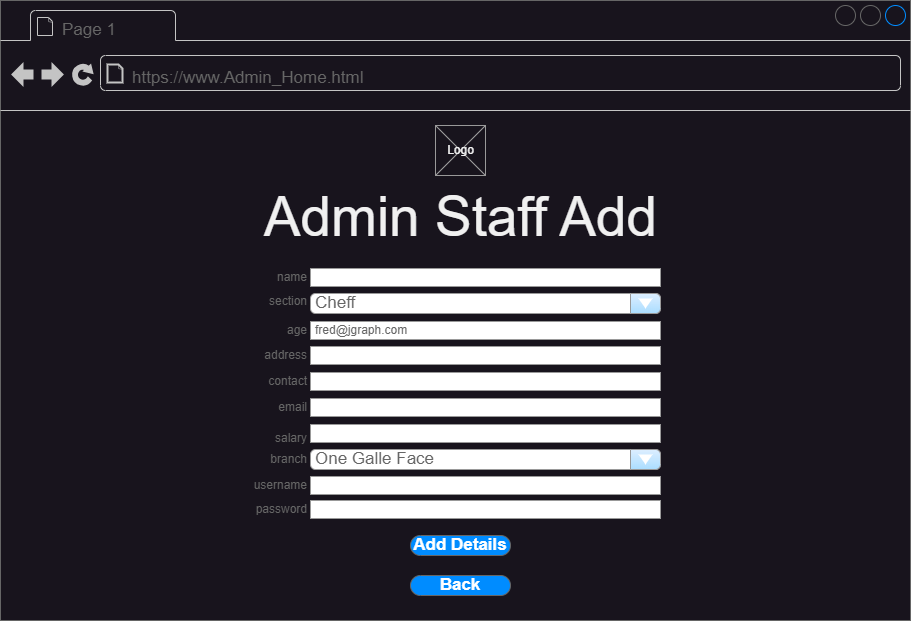

The diagram above was exported from draw.io. Its source (the exported page's mxGraphModel, read from the mxfile embedded in the PNG):
<mxGraphModel dx="1674" dy="836" grid="1" gridSize="10" guides="1" tooltips="1" connect="1" arrows="1" fold="1" page="1" pageScale="1" pageWidth="827" pageHeight="1169" math="0" shadow="0">
  <root>
    <mxCell id="0" />
    <mxCell id="1" parent="0" />
    <mxCell id="8R2meNSlnnWfXJwPKQnz-1" value="" style="strokeWidth=1;shadow=0;dashed=0;align=center;html=1;shape=mxgraph.mockup.containers.browserWindow;rSize=0;strokeColor=#666666;strokeColor2=#008cff;strokeColor3=#c4c4c4;mainText=,;recursiveResize=0;container=0;" vertex="1" parent="1">
      <mxGeometry x="50" y="115" width="910" height="620" as="geometry" />
    </mxCell>
    <mxCell id="8R2meNSlnnWfXJwPKQnz-2" value="Page 1" style="strokeWidth=1;shadow=0;dashed=0;align=center;html=1;shape=mxgraph.mockup.containers.anchor;fontSize=17;fontColor=#666666;align=left;whiteSpace=wrap;" vertex="1" parent="1">
      <mxGeometry x="110" y="132" width="110" height="26" as="geometry" />
    </mxCell>
    <mxCell id="8R2meNSlnnWfXJwPKQnz-3" value="https://www.Admin_Home.html" style="strokeWidth=1;shadow=0;dashed=0;align=center;html=1;shape=mxgraph.mockup.containers.anchor;rSize=0;fontSize=17;fontColor=#666666;align=left;" vertex="1" parent="1">
      <mxGeometry x="180" y="180" width="250" height="26" as="geometry" />
    </mxCell>
    <mxCell id="8R2meNSlnnWfXJwPKQnz-88" value="" style="group" vertex="1" connectable="0" parent="1">
      <mxGeometry x="485" y="240" width="50" height="50" as="geometry" />
    </mxCell>
    <mxCell id="8R2meNSlnnWfXJwPKQnz-86" value="" style="verticalLabelPosition=bottom;shadow=0;dashed=0;align=center;html=1;verticalAlign=top;strokeWidth=1;shape=mxgraph.mockup.graphics.simpleIcon;strokeColor=#999999;" vertex="1" parent="8R2meNSlnnWfXJwPKQnz-88">
      <mxGeometry width="50" height="50" as="geometry" />
    </mxCell>
    <mxCell id="8R2meNSlnnWfXJwPKQnz-87" value="Logo" style="text;html=1;align=center;verticalAlign=middle;resizable=0;points=[];autosize=1;strokeColor=none;fillColor=none;" vertex="1" parent="8R2meNSlnnWfXJwPKQnz-88">
      <mxGeometry y="10" width="50" height="30" as="geometry" />
    </mxCell>
    <mxCell id="8R2meNSlnnWfXJwPKQnz-89" value="&lt;font style=&quot;font-size: 55px;&quot;&gt;Admin Staff Add&lt;/font&gt;" style="text;html=1;align=center;verticalAlign=middle;resizable=0;points=[];autosize=1;strokeColor=none;fillColor=none;" vertex="1" parent="1">
      <mxGeometry x="300" y="291" width="420" height="80" as="geometry" />
    </mxCell>
    <mxCell id="8R2meNSlnnWfXJwPKQnz-124" value="" style="group" vertex="1" connectable="0" parent="1">
      <mxGeometry x="310" y="544" width="400" height="18" as="geometry" />
    </mxCell>
    <mxCell id="8R2meNSlnnWfXJwPKQnz-125" value="salary" style="strokeWidth=1;shadow=0;dashed=0;align=center;html=1;shape=mxgraph.mockup.forms.anchor;align=right;spacingRight=2;fontColor=#666666;" vertex="1" parent="8R2meNSlnnWfXJwPKQnz-124">
      <mxGeometry width="50" height="18" as="geometry" />
    </mxCell>
    <mxCell id="8R2meNSlnnWfXJwPKQnz-126" value="" style="strokeWidth=1;shadow=0;dashed=0;align=center;html=1;shape=mxgraph.mockup.forms.rrect;fillColor=#ffffff;rSize=0;fontColor=#666666;align=left;spacingLeft=3;strokeColor=#999999;" vertex="1" parent="8R2meNSlnnWfXJwPKQnz-124">
      <mxGeometry x="50" y="-5" width="350" height="18" as="geometry" />
    </mxCell>
    <mxCell id="8R2meNSlnnWfXJwPKQnz-127" value="One Galle Face" style="strokeWidth=1;shadow=0;dashed=0;align=center;html=1;shape=mxgraph.mockup.forms.comboBox;strokeColor=#999999;fillColor=#ddeeff;align=left;fillColor2=#aaddff;mainText=;fontColor=#666666;fontSize=17;spacingLeft=3;direction=east;" vertex="1" parent="1">
      <mxGeometry x="360" y="564" width="350" height="20" as="geometry" />
    </mxCell>
    <mxCell id="8R2meNSlnnWfXJwPKQnz-123" value="" style="group" vertex="1" connectable="0" parent="1">
      <mxGeometry x="310" y="513" width="400" height="18" as="geometry" />
    </mxCell>
    <mxCell id="8R2meNSlnnWfXJwPKQnz-118" value="email" style="strokeWidth=1;shadow=0;dashed=0;align=center;html=1;shape=mxgraph.mockup.forms.anchor;align=right;spacingRight=2;fontColor=#666666;" vertex="1" parent="8R2meNSlnnWfXJwPKQnz-123">
      <mxGeometry width="50" height="18" as="geometry" />
    </mxCell>
    <mxCell id="8R2meNSlnnWfXJwPKQnz-119" value="" style="strokeWidth=1;shadow=0;dashed=0;align=center;html=1;shape=mxgraph.mockup.forms.rrect;fillColor=#ffffff;rSize=0;fontColor=#666666;align=left;spacingLeft=3;strokeColor=#999999;" vertex="1" parent="8R2meNSlnnWfXJwPKQnz-123">
      <mxGeometry x="50" width="350" height="18" as="geometry" />
    </mxCell>
    <mxCell id="8R2meNSlnnWfXJwPKQnz-128" value="branch" style="strokeWidth=1;shadow=0;dashed=0;align=center;html=1;shape=mxgraph.mockup.forms.anchor;align=right;spacingRight=2;fontColor=#666666;" vertex="1" parent="1">
      <mxGeometry x="310" y="565" width="50" height="18" as="geometry" />
    </mxCell>
    <mxCell id="8R2meNSlnnWfXJwPKQnz-129" value="" style="group" vertex="1" connectable="0" parent="1">
      <mxGeometry x="310" y="487" width="400" height="18" as="geometry" />
    </mxCell>
    <mxCell id="8R2meNSlnnWfXJwPKQnz-130" value="contact" style="strokeWidth=1;shadow=0;dashed=0;align=center;html=1;shape=mxgraph.mockup.forms.anchor;align=right;spacingRight=2;fontColor=#666666;" vertex="1" parent="8R2meNSlnnWfXJwPKQnz-129">
      <mxGeometry width="50" height="18" as="geometry" />
    </mxCell>
    <mxCell id="8R2meNSlnnWfXJwPKQnz-131" value="" style="strokeWidth=1;shadow=0;dashed=0;align=center;html=1;shape=mxgraph.mockup.forms.rrect;fillColor=#ffffff;rSize=0;fontColor=#666666;align=left;spacingLeft=3;strokeColor=#999999;" vertex="1" parent="8R2meNSlnnWfXJwPKQnz-129">
      <mxGeometry x="50" width="350" height="18" as="geometry" />
    </mxCell>
    <mxCell id="8R2meNSlnnWfXJwPKQnz-135" value="" style="group" vertex="1" connectable="0" parent="1">
      <mxGeometry x="310" y="591" width="400" height="18" as="geometry" />
    </mxCell>
    <mxCell id="8R2meNSlnnWfXJwPKQnz-136" value="username" style="strokeWidth=1;shadow=0;dashed=0;align=center;html=1;shape=mxgraph.mockup.forms.anchor;align=right;spacingRight=2;fontColor=#666666;" vertex="1" parent="8R2meNSlnnWfXJwPKQnz-135">
      <mxGeometry width="50" height="18" as="geometry" />
    </mxCell>
    <mxCell id="8R2meNSlnnWfXJwPKQnz-137" value="" style="strokeWidth=1;shadow=0;dashed=0;align=center;html=1;shape=mxgraph.mockup.forms.rrect;fillColor=#ffffff;rSize=0;fontColor=#666666;align=left;spacingLeft=3;strokeColor=#999999;" vertex="1" parent="8R2meNSlnnWfXJwPKQnz-135">
      <mxGeometry x="50" width="350" height="18" as="geometry" />
    </mxCell>
    <mxCell id="8R2meNSlnnWfXJwPKQnz-132" value="" style="group" vertex="1" connectable="0" parent="1">
      <mxGeometry x="310" y="615" width="400" height="18" as="geometry" />
    </mxCell>
    <mxCell id="8R2meNSlnnWfXJwPKQnz-133" value="password" style="strokeWidth=1;shadow=0;dashed=0;align=center;html=1;shape=mxgraph.mockup.forms.anchor;align=right;spacingRight=2;fontColor=#666666;" vertex="1" parent="8R2meNSlnnWfXJwPKQnz-132">
      <mxGeometry width="50" height="18" as="geometry" />
    </mxCell>
    <mxCell id="8R2meNSlnnWfXJwPKQnz-134" value="" style="strokeWidth=1;shadow=0;dashed=0;align=center;html=1;shape=mxgraph.mockup.forms.rrect;fillColor=#ffffff;rSize=0;fontColor=#666666;align=left;spacingLeft=3;strokeColor=#999999;" vertex="1" parent="8R2meNSlnnWfXJwPKQnz-132">
      <mxGeometry x="50" width="350" height="18" as="geometry" />
    </mxCell>
    <mxCell id="8R2meNSlnnWfXJwPKQnz-122" value="Cheff" style="strokeWidth=1;shadow=0;dashed=0;align=center;html=1;shape=mxgraph.mockup.forms.comboBox;strokeColor=#999999;fillColor=#ddeeff;align=left;fillColor2=#aaddff;mainText=;fontColor=#666666;fontSize=17;spacingLeft=3;direction=east;" vertex="1" parent="1">
      <mxGeometry x="360" y="408" width="350" height="20" as="geometry" />
    </mxCell>
    <mxCell id="8R2meNSlnnWfXJwPKQnz-110" value="name" style="strokeWidth=1;shadow=0;dashed=0;align=center;html=1;shape=mxgraph.mockup.forms.anchor;align=right;spacingRight=2;fontColor=#666666;" vertex="1" parent="1">
      <mxGeometry x="310" y="383" width="50" height="18" as="geometry" />
    </mxCell>
    <mxCell id="8R2meNSlnnWfXJwPKQnz-111" value="" style="strokeWidth=1;shadow=0;dashed=0;align=center;html=1;shape=mxgraph.mockup.forms.rrect;fillColor=#ffffff;rSize=0;fontColor=#666666;align=left;spacingLeft=3;strokeColor=#999999;" vertex="1" parent="1">
      <mxGeometry x="360" y="383" width="350" height="18" as="geometry" />
    </mxCell>
    <mxCell id="8R2meNSlnnWfXJwPKQnz-112" value="section" style="strokeWidth=1;shadow=0;dashed=0;align=center;html=1;shape=mxgraph.mockup.forms.anchor;align=right;spacingRight=2;fontColor=#666666;" vertex="1" parent="1">
      <mxGeometry x="310" y="407" width="50" height="18" as="geometry" />
    </mxCell>
    <mxCell id="8R2meNSlnnWfXJwPKQnz-114" value="age" style="strokeWidth=1;shadow=0;dashed=0;align=center;html=1;shape=mxgraph.mockup.forms.anchor;align=right;spacingRight=2;fontColor=#666666;" vertex="1" parent="1">
      <mxGeometry x="310" y="436" width="50" height="18" as="geometry" />
    </mxCell>
    <mxCell id="8R2meNSlnnWfXJwPKQnz-115" value="fred@jgraph.com" style="strokeWidth=1;shadow=0;dashed=0;align=center;html=1;shape=mxgraph.mockup.forms.rrect;fillColor=#ffffff;rSize=0;fontColor=#666666;align=left;spacingLeft=3;strokeColor=#999999;" vertex="1" parent="1">
      <mxGeometry x="360" y="436" width="350" height="18" as="geometry" />
    </mxCell>
    <mxCell id="8R2meNSlnnWfXJwPKQnz-116" value="address" style="strokeWidth=1;shadow=0;dashed=0;align=center;html=1;shape=mxgraph.mockup.forms.anchor;align=right;spacingRight=2;fontColor=#666666;" vertex="1" parent="1">
      <mxGeometry x="310" y="461" width="50" height="18" as="geometry" />
    </mxCell>
    <mxCell id="8R2meNSlnnWfXJwPKQnz-117" value="" style="strokeWidth=1;shadow=0;dashed=0;align=center;html=1;shape=mxgraph.mockup.forms.rrect;fillColor=#ffffff;rSize=0;fontColor=#666666;align=left;spacingLeft=3;strokeColor=#999999;" vertex="1" parent="1">
      <mxGeometry x="360" y="461" width="350" height="18" as="geometry" />
    </mxCell>
    <mxCell id="8R2meNSlnnWfXJwPKQnz-140" value="Add Details" style="strokeWidth=1;shadow=0;dashed=0;align=center;html=1;shape=mxgraph.mockup.buttons.button;strokeColor=#666666;fontColor=#ffffff;mainText=;buttonStyle=round;fontSize=17;fontStyle=1;fillColor=#008cff;whiteSpace=wrap;" vertex="1" parent="1">
      <mxGeometry x="460" y="650" width="100" height="20" as="geometry" />
    </mxCell>
    <mxCell id="8R2meNSlnnWfXJwPKQnz-141" value="Back" style="strokeWidth=1;shadow=0;dashed=0;align=center;html=1;shape=mxgraph.mockup.buttons.button;strokeColor=#666666;fontColor=#ffffff;mainText=;buttonStyle=round;fontSize=17;fontStyle=1;fillColor=#008cff;whiteSpace=wrap;" vertex="1" parent="1">
      <mxGeometry x="460" y="690" width="100" height="20" as="geometry" />
    </mxCell>
  </root>
</mxGraphModel>